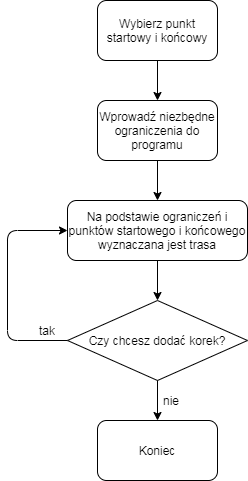

The diagram above was exported from draw.io. Its source (the exported page's mxGraphModel, read from the mxfile embedded in the PNG):
<mxGraphModel dx="1422" dy="794" grid="1" gridSize="10" guides="1" tooltips="1" connect="1" arrows="1" fold="1" page="1" pageScale="1" pageWidth="827" pageHeight="1169" math="0" shadow="0">
  <root>
    <mxCell id="0" />
    <mxCell id="1" parent="0" />
    <mxCell id="DbML54q2ukliqt8v4-P1-1" value="Wybierz punkt startowy i końcowy" style="rounded=1;whiteSpace=wrap;html=1;" parent="1" vertex="1">
      <mxGeometry x="340" y="30" width="120" height="60" as="geometry" />
    </mxCell>
    <mxCell id="DbML54q2ukliqt8v4-P1-2" value="Wprowadź niezbędne ograniczenia do programu" style="rounded=1;whiteSpace=wrap;html=1;" parent="1" vertex="1">
      <mxGeometry x="340" y="130" width="120" height="60" as="geometry" />
    </mxCell>
    <mxCell id="DbML54q2ukliqt8v4-P1-3" value="" style="endArrow=classic;html=1;exitX=0.5;exitY=1;exitDx=0;exitDy=0;entryX=0.5;entryY=0;entryDx=0;entryDy=0;" parent="1" source="DbML54q2ukliqt8v4-P1-1" target="DbML54q2ukliqt8v4-P1-2" edge="1">
      <mxGeometry width="50" height="50" relative="1" as="geometry">
        <mxPoint x="390" y="220" as="sourcePoint" />
        <mxPoint x="440" y="170" as="targetPoint" />
      </mxGeometry>
    </mxCell>
    <mxCell id="DbML54q2ukliqt8v4-P1-4" value="Na podstawie ograniczeń i punktów startowego i końcowego wyznaczana jest trasa" style="rounded=1;whiteSpace=wrap;html=1;" parent="1" vertex="1">
      <mxGeometry x="310" y="230" width="180" height="60" as="geometry" />
    </mxCell>
    <mxCell id="DbML54q2ukliqt8v4-P1-5" value="" style="endArrow=classic;html=1;exitX=0.5;exitY=1;exitDx=0;exitDy=0;entryX=0.5;entryY=0;entryDx=0;entryDy=0;" parent="1" source="DbML54q2ukliqt8v4-P1-2" target="DbML54q2ukliqt8v4-P1-4" edge="1">
      <mxGeometry width="50" height="50" relative="1" as="geometry">
        <mxPoint x="390" y="310" as="sourcePoint" />
        <mxPoint x="440" y="260" as="targetPoint" />
      </mxGeometry>
    </mxCell>
    <mxCell id="NZp2I2uDKklhwxvv8fM--1" value="Czy chcesz dodać korek?" style="rhombus;whiteSpace=wrap;html=1;" vertex="1" parent="1">
      <mxGeometry x="310" y="330" width="180" height="80" as="geometry" />
    </mxCell>
    <mxCell id="NZp2I2uDKklhwxvv8fM--2" value="" style="endArrow=classic;html=1;exitX=0;exitY=0.5;exitDx=0;exitDy=0;entryX=0;entryY=0.5;entryDx=0;entryDy=0;" edge="1" parent="1" source="NZp2I2uDKklhwxvv8fM--1" target="DbML54q2ukliqt8v4-P1-4">
      <mxGeometry width="50" height="50" relative="1" as="geometry">
        <mxPoint x="390" y="320" as="sourcePoint" />
        <mxPoint x="440" y="270" as="targetPoint" />
        <Array as="points">
          <mxPoint x="250" y="370" />
          <mxPoint x="250" y="260" />
        </Array>
      </mxGeometry>
    </mxCell>
    <mxCell id="NZp2I2uDKklhwxvv8fM--3" value="tak" style="text;html=1;strokeColor=none;fillColor=none;align=center;verticalAlign=middle;whiteSpace=wrap;rounded=0;" vertex="1" parent="1">
      <mxGeometry x="270" y="350" width="40" height="20" as="geometry" />
    </mxCell>
    <mxCell id="NZp2I2uDKklhwxvv8fM--4" value="nie" style="text;html=1;strokeColor=none;fillColor=none;align=center;verticalAlign=middle;whiteSpace=wrap;rounded=0;" vertex="1" parent="1">
      <mxGeometry x="394" y="420" width="40" height="20" as="geometry" />
    </mxCell>
    <mxCell id="NZp2I2uDKklhwxvv8fM--5" value="" style="endArrow=classic;html=1;exitX=0.5;exitY=1;exitDx=0;exitDy=0;" edge="1" parent="1" source="NZp2I2uDKklhwxvv8fM--1" target="NZp2I2uDKklhwxvv8fM--6">
      <mxGeometry width="50" height="50" relative="1" as="geometry">
        <mxPoint x="390" y="320" as="sourcePoint" />
        <mxPoint x="420" y="440" as="targetPoint" />
      </mxGeometry>
    </mxCell>
    <mxCell id="NZp2I2uDKklhwxvv8fM--6" value="Koniec" style="rounded=1;whiteSpace=wrap;html=1;" vertex="1" parent="1">
      <mxGeometry x="340" y="450" width="120" height="60" as="geometry" />
    </mxCell>
    <mxCell id="NZp2I2uDKklhwxvv8fM--7" value="" style="endArrow=classic;html=1;exitX=0.5;exitY=1;exitDx=0;exitDy=0;entryX=0.5;entryY=0;entryDx=0;entryDy=0;" edge="1" parent="1" source="DbML54q2ukliqt8v4-P1-4" target="NZp2I2uDKklhwxvv8fM--1">
      <mxGeometry width="50" height="50" relative="1" as="geometry">
        <mxPoint x="390" y="320" as="sourcePoint" />
        <mxPoint x="440" y="270" as="targetPoint" />
      </mxGeometry>
    </mxCell>
  </root>
</mxGraphModel>